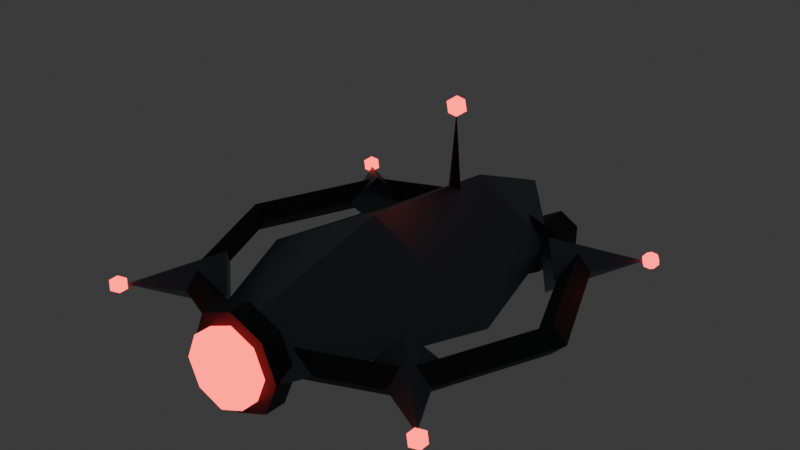 # Source: SeekerDrone.blend  (saved by Blender 5.1.30; exported with 4.5.12 LTS)
import bpy
from mathutils import Matrix  # noqa: F401  (used for matrix-valued properties, if any)

bpy.ops.wm.read_factory_settings(use_empty=True)
scene = bpy.context.scene
scene.name = 'Scene'

# ---- materials (node trees are filled in below, after node groups)
mat_drone_gunmetal = bpy.data.materials.new('Drone_Gunmetal')
mat_drone_dark = bpy.data.materials.new('Drone_Dark')
mat_drone_eye = bpy.data.materials.new('Drone_Eye')

# ---- material node trees
mat_drone_gunmetal.use_nodes = True; mat_drone_gunmetal.node_tree.nodes.clear()
_N = mat_drone_gunmetal.node_tree.nodes; _L = mat_drone_gunmetal.node_tree.links
n0 = _N.new('ShaderNodeBsdfPrincipled'); n0.name = 'Principled BSDF'; n0.location = (-200, 100)
n0.inputs[0].default_value = (0.14, 0.16, 0.19, 1.0)
n0.inputs[1].default_value = 0.7
n0.inputs[2].default_value = 0.45
n1 = _N.new('ShaderNodeOutputMaterial'); n1.name = 'Material Output'; n1.location = (200, 100)
_L.new(n0.outputs[0], n1.inputs[0])
n1.is_active_output = True
mat_drone_dark.use_nodes = True; mat_drone_dark.node_tree.nodes.clear()
_N = mat_drone_dark.node_tree.nodes; _L = mat_drone_dark.node_tree.links
n0 = _N.new('ShaderNodeBsdfPrincipled'); n0.name = 'Principled BSDF'; n0.location = (-200, 100)
n0.inputs[0].default_value = (0.03, 0.035, 0.045, 1.0)
n0.inputs[1].default_value = 0.4
n0.inputs[2].default_value = 0.6
n1 = _N.new('ShaderNodeOutputMaterial'); n1.name = 'Material Output'; n1.location = (200, 100)
_L.new(n0.outputs[0], n1.inputs[0])
n1.is_active_output = True
mat_drone_eye.use_nodes = True; mat_drone_eye.node_tree.nodes.clear()
_N = mat_drone_eye.node_tree.nodes; _L = mat_drone_eye.node_tree.links
n0 = _N.new('ShaderNodeBsdfPrincipled'); n0.name = 'Principled BSDF'; n0.location = (-200, 100)
n0.inputs[0].default_value = (0.9, 0.02, 0.02, 1.0)
n0.inputs[2].default_value = 0.6
n0.inputs[27].default_value = (1.0, 0.05, 0.05, 1.0)
n0.inputs[28].default_value = 4.0
n1 = _N.new('ShaderNodeOutputMaterial'); n1.name = 'Material Output'; n1.location = (200, 100)
_L.new(n0.outputs[0], n1.inputs[0])
n1.is_active_output = True

# ---- world
world_world = bpy.data.worlds.new('World'); scene.world = world_world
world_world.use_nodes = True; world_world.node_tree.nodes.clear()
_N = world_world.node_tree.nodes; _L = world_world.node_tree.links
n0 = _N.new('ShaderNodeOutputWorld'); n0.name = 'World Output'; n0.location = (200, 100)
n1 = _N.new('ShaderNodeBackground'); n1.name = 'Background'; n1.location = (-200, 100)
n1.inputs[0].default_value = (0.05088, 0.05088, 0.05088, 1.0)
_L.new(n1.outputs[0], n0.inputs[0])
n0.is_active_output = True
world_world.color = (0.05088, 0.05088, 0.05088)
world_world.sun_shadow_jitter_overblur = 0.0

# ---- meshes
me_hull = bpy.data.meshes.new('Hull')
me_hull.from_pydata([(0.12, -0.5, 0.0), (0.0, -0.5, 0.07), (-0.12, -0.5, 0.0), (0.0, -0.5, -0.06), (0.3, -0.1, 0.0), (0.0, -0.1, 0.16), (-0.3, -0.1, 0.0), (0.0, -0.1, -0.14), (0.2, 0.28, 0.0), (0.0, 0.28, 0.12), (-0.2, 0.28, 0.0), (0.0, 0.28, -0.1), (0.0, 0.52, 0.02), (0.0, -0.46, 0.115), (0.0, -0.51, 0.115), (0.08132, -0.46, 0.08132), (0.08132, -0.51, 0.08132), (0.115, -0.46, 1.093e-09), (0.115, -0.51, -1.093e-09), (0.08132, -0.46, -0.08132), (0.08132, -0.51, -0.08132), (0.0, -0.46, -0.115), (0.0, -0.51, -0.115), (-0.08132, -0.46, -0.08132), (-0.08132, -0.51, -0.08132), (-0.115, -0.46, 1.093e-09), (-0.115, -0.51, -1.093e-09), (-0.08132, -0.46, 0.08132), (-0.08132, -0.51, 0.08132), (0.13, 0.44, 0.005), (0.13, 0.28, 0.005), (0.1776, 0.44, -0.0225), (0.1776, 0.28, -0.0225), (0.1776, 0.44, -0.0775), (0.1776, 0.28, -0.0775), (0.13, 0.44, -0.105), (0.13, 0.28, -0.105), (0.08237, 0.44, -0.0775), (0.08237, 0.28, -0.0775), (0.08237, 0.44, -0.0225), (0.08237, 0.28, -0.0225), (-0.13, 0.44, 0.005), (-0.13, 0.28, 0.005), (-0.08237, 0.44, -0.0225), (-0.08237, 0.28, -0.0225), (-0.08237, 0.44, -0.0775), (-0.08237, 0.28, -0.0775), (-0.13, 0.44, -0.105), (-0.13, 0.28, -0.105), (-0.1776, 0.44, -0.0775), (-0.1776, 0.28, -0.0775), (-0.1776, 0.44, -0.0225), (-0.1776, 0.28, -0.0225), (0.0, 0.2, 0.09), (0.02, 0.18, 0.09), (0.0, 0.16, 0.09), (-0.02, 0.18, 0.09), (0.0, 0.18, 0.31)], [], [(0, 1, 2, 3), (0, 4, 5, 1), (1, 5, 6, 2), (2, 6, 7, 3), (3, 7, 4, 0), (4, 8, 9, 5), (5, 9, 10, 6), (6, 10, 11, 7), (7, 11, 8, 4), (8, 12, 9), (9, 12, 10), (10, 12, 11), (11, 12, 8), (13, 14, 16, 15), (15, 16, 18, 17), (17, 18, 20, 19), (19, 20, 22, 21), (21, 22, 24, 23), (23, 24, 26, 25), (16, 14, 28, 26, 24, 22, 20, 18), (25, 26, 28, 27), (27, 28, 14, 13), (13, 15, 17, 19, 21, 23, 25, 27), (29, 30, 32, 31), (31, 32, 34, 33), (33, 34, 36, 35), (35, 36, 38, 37), (32, 30, 40, 38, 36, 34), (37, 38, 40, 39), (39, 40, 30, 29), (29, 31, 33, 35, 37, 39), (41, 42, 44, 43), (43, 44, 46, 45), (45, 46, 48, 47), (47, 48, 50, 49), (44, 42, 52, 50, 48, 46), (49, 50, 52, 51), (51, 52, 42, 41), (41, 43, 45, 47, 49, 51), (53, 57, 54), (54, 57, 55), (53, 54, 55, 56), (55, 57, 56), (56, 57, 53)])
me_hull.polygons.foreach_set('material_index', [0, 0, 0, 0, 0, 0, 0, 0, 0, 0, 0, 0, 0, 1, 1, 1, 1, 1, 1, 1, 1, 1, 1, 1, 1, 1, 1, 1, 1, 1, 1, 1, 1, 1, 1, 1, 1, 1, 1, 1, 1, 1, 1, 1])
_uv = me_hull.uv_layers.new(name='UVMap')
_uv.uv.foreach_set('vector', [0.0, 0.0, 0.0, 0.0, 0.0, 0.0, 0.0, 0.0, 0.0, 0.0, 0.0, 0.0, 0.0, 0.0, 0.0, 0.0, 0.0, 0.0, 0.0, 0.0, 0.0, 0.0, 0.0, 0.0, 0.0, 0.0, 0.0, 0.0, 0.0, 0.0, 0.0, 0.0, 0.0, 0.0, 0.0, 0.0, 0.0, 0.0, 0.0, 0.0, 0.0, 0.0, 0.0, 0.0, 0.0, 0.0, 0.0, 0.0, 0.0, 0.0, 0.0, 0.0, 0.0, 0.0, 0.0, 0.0, 0.0, 0.0, 0.0, 0.0, 0.0, 0.0, 0.0, 0.0, 0.0, 0.0, 0.0, 0.0, 0.0, 0.0, 0.0, 0.0, 0.0, 0.0, 0.0, 0.0, 0.0, 0.0, 0.0, 0.0, 0.0, 0.0, 0.0, 0.0, 0.0, 0.0, 0.0, 0.0, 0.0, 0.0, 0.0, 0.0, 0.0, 0.0, 0.0, 0.0, 1.0, 0.5, 1.0, 1.0, 0.875, 1.0, 0.875, 0.5, 0.875, 0.5, 0.875, 1.0, 0.75, 1.0, 0.75, 0.5, 0.75, 0.5, 0.75, 1.0, 0.625, 1.0, 0.625, 0.5, 0.625, 0.5, 0.625, 1.0, 0.5, 1.0, 0.5, 0.5, 0.5, 0.5, 0.5, 1.0, 0.375, 1.0, 0.375, 0.5, 0.375, 0.5, 0.375, 1.0, 0.25, 1.0, 0.25, 0.5, 0.4197, 0.4197, 0.25, 0.49, 0.08029, 0.4197, 0.01, 0.25, 0.08029, 0.08029, 0.25, 0.01, 0.4197, 0.08029, 0.49, 0.25, 0.25, 0.5, 0.25, 1.0, 0.125, 1.0, 0.125, 0.5, 0.125, 0.5, 0.125, 1.0, 0.0, 1.0, 0.0, 0.5, 0.75, 0.49, 0.9197, 0.4197, 0.99, 0.25, 0.9197, 0.08029, 0.75, 0.01, 0.5803, 0.08029, 0.51, 0.25, 0.5803, 0.4197, 1.0, 0.5, 1.0, 1.0, 0.8333, 1.0, 0.8333, 0.5, 0.8333, 0.5, 0.8333, 1.0, 0.6667, 1.0, 0.6667, 0.5, 0.6667, 0.5, 0.6667, 1.0, 0.5, 1.0, 0.5, 0.5, 0.5, 0.5, 0.5, 1.0, 0.3333, 1.0, 0.3333, 0.5, 0.4578, 0.37, 0.25, 0.49, 0.04215, 0.37, 0.04215, 0.13, 0.25, 0.01, 0.4578, 0.13, 0.3333, 0.5, 0.3333, 1.0, 0.1667, 1.0, 0.1667, 0.5, 0.1667, 0.5, 0.1667, 1.0, -8.941e-08, 1.0, -8.941e-08, 0.5, 0.75, 0.49, 0.9578, 0.37, 0.9578, 0.13, 0.75, 0.01, 0.5422, 0.13, 0.5422, 0.37, 1.0, 0.5, 1.0, 1.0, 0.8333, 1.0, 0.8333, 0.5, 0.8333, 0.5, 0.8333, 1.0, 0.6667, 1.0, 0.6667, 0.5, 0.6667, 0.5, 0.6667, 1.0, 0.5, 1.0, 0.5, 0.5, 0.5, 0.5, 0.5, 1.0, 0.3333, 1.0, 0.3333, 0.5, 0.4578, 0.37, 0.25, 0.49, 0.04215, 0.37, 0.04215, 0.13, 0.25, 0.01, 0.4578, 0.13, 0.3333, 0.5, 0.3333, 1.0, 0.1667, 1.0, 0.1667, 0.5, 0.1667, 0.5, 0.1667, 1.0, -8.941e-08, 1.0, -8.941e-08, 0.5, 0.75, 0.49, 0.9578, 0.37, 0.9578, 0.13, 0.75, 0.01, 0.5422, 0.13, 0.5422, 0.37, 0.25, 0.49, 0.25, 0.25, 0.49, 0.25, 0.49, 0.25, 0.25, 0.25, 0.25, 0.01, 0.75, 0.49, 0.99, 0.25, 0.75, 0.01, 0.51, 0.25, 0.25, 0.01, 0.25, 0.25, 0.01, 0.25, 0.01, 0.25, 0.25, 0.25, 0.25, 0.49])
me_hull.materials.append(mat_drone_gunmetal)
me_hull.materials.append(mat_drone_dark)
me_hull.update()
me_cylinder = bpy.data.meshes.new('Cylinder')
me_cylinder.from_pydata([(0.0, 0.04, 0.085), (0.0, -0.04, 0.085), (0.0601, 0.04, 0.0601), (0.0601, -0.04, 0.0601), (0.085, 0.04, 1.748e-09), (0.085, -0.04, -1.748e-09), (0.0601, 0.04, -0.0601), (0.0601, -0.04, -0.0601), (0.0, 0.04, -0.085), (0.0, -0.04, -0.085), (-0.0601, 0.04, -0.0601), (-0.0601, -0.04, -0.0601), (-0.085, 0.04, 1.748e-09), (-0.085, -0.04, -1.748e-09), (-0.0601, 0.04, 0.0601), (-0.0601, -0.04, 0.0601), (0.13, 0.965, -0.01), (0.13, 0.945, -0.01), (0.1646, 0.965, -0.03), (0.1646, 0.945, -0.03), (0.1646, 0.965, -0.07), (0.1646, 0.945, -0.07), (0.13, 0.965, -0.09), (0.13, 0.945, -0.09), (0.09536, 0.965, -0.07), (0.09536, 0.945, -0.07), (0.09536, 0.965, -0.03), (0.09536, 0.945, -0.03), (-0.13, 0.965, -0.01), (-0.13, 0.945, -0.01), (-0.09536, 0.965, -0.03), (-0.09536, 0.945, -0.03), (-0.09536, 0.965, -0.07), (-0.09536, 0.945, -0.07), (-0.13, 0.965, -0.09), (-0.13, 0.945, -0.09), (-0.1646, 0.965, -0.07), (-0.1646, 0.945, -0.07), (-0.1646, 0.965, -0.03), (-0.1646, 0.945, -0.03), (0.0, 0.69, 0.295), (0.01809, 0.6769, 0.3088), (-0.00691, 0.6687, 0.3088), (-0.02236, 0.69, 0.3088), (-0.00691, 0.7113, 0.3088), (0.01809, 0.7031, 0.3088), (0.00691, 0.6687, 0.3312), (-0.01809, 0.6769, 0.3312), (-0.01809, 0.7031, 0.3312), (0.00691, 0.7113, 0.3312), (0.02236, 0.69, 0.3312), (0.0, 0.69, 0.345)], [], [(0, 1, 3, 2), (2, 3, 5, 4), (4, 5, 7, 6), (6, 7, 9, 8), (8, 9, 11, 10), (10, 11, 13, 12), (3, 1, 15, 13, 11, 9, 7, 5), (12, 13, 15, 14), (14, 15, 1, 0), (0, 2, 4, 6, 8, 10, 12, 14), (16, 17, 19, 18), (18, 19, 21, 20), (20, 21, 23, 22), (22, 23, 25, 24), (19, 17, 27, 25, 23, 21), (24, 25, 27, 26), (26, 27, 17, 16), (16, 18, 20, 22, 24, 26), (28, 29, 31, 30), (30, 31, 33, 32), (32, 33, 35, 34), (34, 35, 37, 36), (31, 29, 39, 37, 35, 33), (36, 37, 39, 38), (38, 39, 29, 28), (28, 30, 32, 34, 36, 38), (40, 41, 42), (41, 40, 45), (40, 42, 43), (40, 43, 44), (40, 44, 45), (41, 45, 50), (42, 41, 46), (43, 42, 47), (44, 43, 48), (45, 44, 49), (41, 50, 46), (42, 46, 47), (43, 47, 48), (44, 48, 49), (45, 49, 50), (46, 50, 51), (47, 46, 51), (48, 47, 51), (49, 48, 51), (50, 49, 51)])
_uv = me_cylinder.uv_layers.new(name='UVMap')
_uv.uv.foreach_set('vector', [1.0, 0.5, 1.0, 1.0, 0.875, 1.0, 0.875, 0.5, 0.875, 0.5, 0.875, 1.0, 0.75, 1.0, 0.75, 0.5, 0.75, 0.5, 0.75, 1.0, 0.625, 1.0, 0.625, 0.5, 0.625, 0.5, 0.625, 1.0, 0.5, 1.0, 0.5, 0.5, 0.5, 0.5, 0.5, 1.0, 0.375, 1.0, 0.375, 0.5, 0.375, 0.5, 0.375, 1.0, 0.25, 1.0, 0.25, 0.5, 0.4197, 0.4197, 0.25, 0.49, 0.08029, 0.4197, 0.01, 0.25, 0.08029, 0.08029, 0.25, 0.01, 0.4197, 0.08029, 0.49, 0.25, 0.25, 0.5, 0.25, 1.0, 0.125, 1.0, 0.125, 0.5, 0.125, 0.5, 0.125, 1.0, 0.0, 1.0, 0.0, 0.5, 0.75, 0.49, 0.9197, 0.4197, 0.99, 0.25, 0.9197, 0.08029, 0.75, 0.01, 0.5803, 0.08029, 0.51, 0.25, 0.5803, 0.4197, 1.0, 0.5, 1.0, 1.0, 0.8333, 1.0, 0.8333, 0.5, 0.8333, 0.5, 0.8333, 1.0, 0.6667, 1.0, 0.6667, 0.5, 0.6667, 0.5, 0.6667, 1.0, 0.5, 1.0, 0.5, 0.5, 0.5, 0.5, 0.5, 1.0, 0.3333, 1.0, 0.3333, 0.5, 0.4578, 0.37, 0.25, 0.49, 0.04215, 0.37, 0.04215, 0.13, 0.25, 0.01, 0.4578, 0.13, 0.3333, 0.5, 0.3333, 1.0, 0.1667, 1.0, 0.1667, 0.5, 0.1667, 0.5, 0.1667, 1.0, -8.941e-08, 1.0, -8.941e-08, 0.5, 0.75, 0.49, 0.9578, 0.37, 0.9578, 0.13, 0.75, 0.01, 0.5422, 0.13, 0.5422, 0.37, 1.0, 0.5, 1.0, 1.0, 0.8333, 1.0, 0.8333, 0.5, 0.8333, 0.5, 0.8333, 1.0, 0.6667, 1.0, 0.6667, 0.5, 0.6667, 0.5, 0.6667, 1.0, 0.5, 1.0, 0.5, 0.5, 0.5, 0.5, 0.5, 1.0, 0.3333, 1.0, 0.3333, 0.5, 0.4578, 0.37, 0.25, 0.49, 0.04215, 0.37, 0.04215, 0.13, 0.25, 0.01, 0.4578, 0.13, 0.3333, 0.5, 0.3333, 1.0, 0.1667, 1.0, 0.1667, 0.5, 0.1667, 0.5, 0.1667, 1.0, -8.941e-08, 1.0, -8.941e-08, 0.5, 0.75, 0.49, 0.9578, 0.37, 0.9578, 0.13, 0.75, 0.01, 0.5422, 0.13, 0.5422, 0.37, 0.1818, 0.0, 0.2727, 0.1575, 0.09091, 0.1575, 0.2727, 0.1575, 0.3636, 0.0, 0.4545, 0.1575, 0.9091, 0.0, 1.0, 0.1575, 0.8182, 0.1575, 0.7273, 0.0, 0.8182, 0.1575, 0.6364, 0.1575, 0.5455, 0.0, 0.6364, 0.1575, 0.4545, 0.1575, 0.2727, 0.1575, 0.4545, 0.1575, 0.3636, 0.3149, 0.09091, 0.1575, 0.2727, 0.1575, 0.1818, 0.3149, 0.8182, 0.1575, 1.0, 0.1575, 0.9091, 0.3149, 0.6364, 0.1575, 0.8182, 0.1575, 0.7273, 0.3149, 0.4545, 0.1575, 0.6364, 0.1575, 0.5455, 0.3149, 0.2727, 0.1575, 0.3636, 0.3149, 0.1818, 0.3149, 0.09091, 0.1575, 0.1818, 0.3149, 0.0, 0.3149, 0.8182, 0.1575, 0.9091, 0.3149, 0.7273, 0.3149, 0.6364, 0.1575, 0.7273, 0.3149, 0.5455, 0.3149, 0.4545, 0.1575, 0.5455, 0.3149, 0.3636, 0.3149, 0.1818, 0.3149, 0.3636, 0.3149, 0.2727, 0.4724, 0.0, 0.3149, 0.1818, 0.3149, 0.09091, 0.4724, 0.7273, 0.3149, 0.9091, 0.3149, 0.8182, 0.4724, 0.5455, 0.3149, 0.7273, 0.3149, 0.6364, 0.4724, 0.3636, 0.3149, 0.5455, 0.3149, 0.4545, 0.4724])
me_cylinder.materials.append(mat_drone_eye)
me_cylinder.update()
me_torus = bpy.data.meshes.new('Torus')
me_torus.from_pydata([(0.455, 0.0, 0.0), (0.42, 0.0, 0.035), (0.385, 0.0, 4.286e-18), (0.42, 0.0, -0.035), (0.3217, 0.3217, 0.0), (0.297, 0.297, 0.035), (0.2722, 0.2722, 4.286e-18), (0.297, 0.297, -0.035), (3.435e-08, 0.455, 0.0), (3.171e-08, 0.42, 0.035), (2.907e-08, 0.385, 4.286e-18), (3.171e-08, 0.42, -0.035), (-0.3217, 0.3217, 0.0), (-0.297, 0.297, 0.035), (-0.2722, 0.2722, 4.286e-18), (-0.297, 0.297, -0.035), (-0.455, 3.978e-08, 0.0), (-0.42, 3.672e-08, 0.035), (-0.385, 3.366e-08, 4.286e-18), (-0.42, 3.672e-08, -0.035), (-0.3217, -0.3217, 0.0), (-0.297, -0.297, 0.035), (-0.2722, -0.2722, 4.286e-18), (-0.297, -0.297, -0.035), (3.435e-08, -0.455, 0.0), (3.171e-08, -0.42, 0.035), (2.907e-08, -0.385, 4.286e-18), (3.171e-08, -0.42, -0.035), (0.3217, -0.3217, 0.0), (0.297, -0.297, 0.035), (0.2722, -0.2722, 4.286e-18), (0.297, -0.297, -0.035), (0.198, 0.297, 4.808e-09), (0.2475, 0.2475, -0.07), (0.297, 0.198, 4.808e-09), (0.2475, 0.2475, 0.07), (0.4031, 0.4031, -4.808e-09), (-0.297, 0.198, 4.808e-09), (-0.2475, 0.2475, -0.07), (-0.198, 0.297, 4.808e-09), (-0.2475, 0.2475, 0.07), (-0.4031, 0.4031, -4.808e-09), (-0.198, -0.297, 4.808e-09), (-0.2475, -0.2475, -0.07), (-0.297, -0.198, 4.808e-09), (-0.2475, -0.2475, 0.07), (-0.4031, -0.4031, -4.808e-09), (0.297, -0.198, 4.808e-09), (0.2475, -0.2475, -0.07), (0.198, -0.297, 4.808e-09), (0.2475, -0.2475, 0.07), (0.4031, -0.4031, -4.808e-09), (0.4137, 0.4137, -0.022), (0.4296, 0.4021, -0.009839), (0.4076, 0.3949, -0.009839), (0.394, 0.4137, -0.009839), (0.4076, 0.4324, -0.009839), (0.4296, 0.4252, -0.009839), (0.4197, 0.3949, 0.009839), (0.3977, 0.4021, 0.009839), (0.3977, 0.4252, 0.009839), (0.4197, 0.4324, 0.009839), (0.4333, 0.4137, 0.009839), (0.4137, 0.4137, 0.022), (-0.4137, 0.4137, -0.022), (-0.3977, 0.4021, -0.009839), (-0.4197, 0.3949, -0.009839), (-0.4333, 0.4137, -0.009839), (-0.4197, 0.4324, -0.009839), (-0.3977, 0.4252, -0.009839), (-0.4076, 0.3949, 0.009839), (-0.4296, 0.4021, 0.009839), (-0.4296, 0.4252, 0.009839), (-0.4076, 0.4324, 0.009839), (-0.394, 0.4137, 0.009839), (-0.4137, 0.4137, 0.022), (-0.4137, -0.4137, -0.022), (-0.3977, -0.4252, -0.009839), (-0.4197, -0.4324, -0.009839), (-0.4333, -0.4137, -0.009839), (-0.4197, -0.3949, -0.009839), (-0.3977, -0.4021, -0.009839), (-0.4076, -0.4324, 0.009839), (-0.4296, -0.4252, 0.009839), (-0.4296, -0.4021, 0.009839), (-0.4076, -0.3949, 0.009839), (-0.394, -0.4137, 0.009839), (-0.4137, -0.4137, 0.022), (0.4137, -0.4137, -0.022), (0.4296, -0.4252, -0.009839), (0.4076, -0.4324, -0.009839), (0.394, -0.4137, -0.009839), (0.4076, -0.3949, -0.009839), (0.4296, -0.4021, -0.009839), (0.4197, -0.4324, 0.009839), (0.3977, -0.4252, 0.009839), (0.3977, -0.4021, 0.009839), (0.4197, -0.3949, 0.009839), (0.4333, -0.4137, 0.009839), (0.4137, -0.4137, 0.022)], [], [(0, 4, 5, 1), (1, 5, 6, 2), (2, 6, 7, 3), (3, 7, 4, 0), (4, 8, 9, 5), (5, 9, 10, 6), (6, 10, 11, 7), (7, 11, 8, 4), (8, 12, 13, 9), (9, 13, 14, 10), (10, 14, 15, 11), (11, 15, 12, 8), (12, 16, 17, 13), (13, 17, 18, 14), (14, 18, 19, 15), (15, 19, 16, 12), (16, 20, 21, 17), (17, 21, 22, 18), (18, 22, 23, 19), (19, 23, 20, 16), (20, 24, 25, 21), (21, 25, 26, 22), (22, 26, 27, 23), (23, 27, 24, 20), (24, 28, 29, 25), (25, 29, 30, 26), (26, 30, 31, 27), (27, 31, 28, 24), (28, 0, 1, 29), (29, 1, 2, 30), (30, 2, 3, 31), (31, 3, 0, 28), (32, 36, 33), (33, 36, 34), (32, 33, 34, 35), (34, 36, 35), (35, 36, 32), (37, 41, 38), (38, 41, 39), (37, 38, 39, 40), (39, 41, 40), (40, 41, 37), (42, 46, 43), (43, 46, 44), (42, 43, 44, 45), (44, 46, 45), (45, 46, 42), (47, 51, 48), (48, 51, 49), (47, 48, 49, 50), (49, 51, 50), (50, 51, 47), (52, 53, 54), (53, 52, 57), (52, 54, 55), (52, 55, 56), (52, 56, 57), (53, 57, 62), (54, 53, 58), (55, 54, 59), (56, 55, 60), (57, 56, 61), (53, 62, 58), (54, 58, 59), (55, 59, 60), (56, 60, 61), (57, 61, 62), (58, 62, 63), (59, 58, 63), (60, 59, 63), (61, 60, 63), (62, 61, 63), (64, 65, 66), (65, 64, 69), (64, 66, 67), (64, 67, 68), (64, 68, 69), (65, 69, 74), (66, 65, 70), (67, 66, 71), (68, 67, 72), (69, 68, 73), (65, 74, 70), (66, 70, 71), (67, 71, 72), (68, 72, 73), (69, 73, 74), (70, 74, 75), (71, 70, 75), (72, 71, 75), (73, 72, 75), (74, 73, 75), (76, 77, 78), (77, 76, 81), (76, 78, 79), (76, 79, 80), (76, 80, 81), (77, 81, 86), (78, 77, 82), (79, 78, 83), (80, 79, 84), (81, 80, 85), (77, 86, 82), (78, 82, 83), (79, 83, 84), (80, 84, 85), (81, 85, 86), (82, 86, 87), (83, 82, 87), (84, 83, 87), (85, 84, 87), (86, 85, 87), (88, 89, 90), (89, 88, 93), (88, 90, 91), (88, 91, 92), (88, 92, 93), (89, 93, 98), (90, 89, 94), (91, 90, 95), (92, 91, 96), (93, 92, 97), (89, 98, 94), (90, 94, 95), (91, 95, 96), (92, 96, 97), (93, 97, 98), (94, 98, 99), (95, 94, 99), (96, 95, 99), (97, 96, 99), (98, 97, 99)])
me_torus.polygons.foreach_set('material_index', [0, 0, 0, 0, 0, 0, 0, 0, 0, 0, 0, 0, 0, 0, 0, 0, 0, 0, 0, 0, 0, 0, 0, 0, 0, 0, 0, 0, 0, 0, 0, 0, 1, 1, 1, 1, 1, 1, 1, 1, 1, 1, 1, 1, 1, 1, 1, 1, 1, 1, 1, 1, 2, 2, 2, 2, 2, 2, 2, 2, 2, 2, 2, 2, 2, 2, 2, 2, 2, 2, 2, 2, 2, 2, 2, 2, 2, 2, 2, 2, 2, 2, 2, 2, 2, 2, 2, 2, 2, 2, 2, 2, 2, 2, 2, 2, 2, 2, 2, 2, 2, 2, 2, 2, 2, 2, 2, 2, 2, 2, 2, 2, 2, 2, 2, 2, 2, 2, 2, 2, 2, 2, 2, 2, 2, 2, 2, 2, 2, 2, 2, 2])
_uv = me_torus.uv_layers.new(name='UVMap')
_uv.uv.foreach_set('vector', [0.5, 0.5, 0.625, 0.5, 0.625, 0.75, 0.5, 0.75, 0.5, 0.75, 0.625, 0.75, 0.625, 1.0, 0.5, 1.0, 0.5, 0.0, 0.625, 0.0, 0.625, 0.25, 0.5, 0.25, 0.5, 0.25, 0.625, 0.25, 0.625, 0.5, 0.5, 0.5, 0.625, 0.5, 0.75, 0.5, 0.75, 0.75, 0.625, 0.75, 0.625, 0.75, 0.75, 0.75, 0.75, 1.0, 0.625, 1.0, 0.625, 0.0, 0.75, 0.0, 0.75, 0.25, 0.625, 0.25, 0.625, 0.25, 0.75, 0.25, 0.75, 0.5, 0.625, 0.5, 0.75, 0.5, 0.875, 0.5, 0.875, 0.75, 0.75, 0.75, 0.75, 0.75, 0.875, 0.75, 0.875, 1.0, 0.75, 1.0, 0.75, 0.0, 0.875, 0.0, 0.875, 0.25, 0.75, 0.25, 0.75, 0.25, 0.875, 0.25, 0.875, 0.5, 0.75, 0.5, 0.875, 0.5, 1.0, 0.5, 1.0, 0.75, 0.875, 0.75, 0.875, 0.75, 1.0, 0.75, 1.0, 1.0, 0.875, 1.0, 0.875, 0.0, 1.0, 0.0, 1.0, 0.25, 0.875, 0.25, 0.875, 0.25, 1.0, 0.25, 1.0, 0.5, 0.875, 0.5, 0.0, 0.5, 0.125, 0.5, 0.125, 0.75, 0.0, 0.75, 0.0, 0.75, 0.125, 0.75, 0.125, 1.0, 0.0, 1.0, 0.0, 0.0, 0.125, 0.0, 0.125, 0.25, 0.0, 0.25, 0.0, 0.25, 0.125, 0.25, 0.125, 0.5, 0.0, 0.5, 0.125, 0.5, 0.25, 0.5, 0.25, 0.75, 0.125, 0.75, 0.125, 0.75, 0.25, 0.75, 0.25, 1.0, 0.125, 1.0, 0.125, 0.0, 0.25, 0.0, 0.25, 0.25, 0.125, 0.25, 0.125, 0.25, 0.25, 0.25, 0.25, 0.5, 0.125, 0.5, 0.25, 0.5, 0.375, 0.5, 0.375, 0.75, 0.25, 0.75, 0.25, 0.75, 0.375, 0.75, 0.375, 1.0, 0.25, 1.0, 0.25, 0.0, 0.375, 0.0, 0.375, 0.25, 0.25, 0.25, 0.25, 0.25, 0.375, 0.25, 0.375, 0.5, 0.25, 0.5, 0.375, 0.5, 0.5, 0.5, 0.5, 0.75, 0.375, 0.75, 0.375, 0.75, 0.5, 0.75, 0.5, 1.0, 0.375, 1.0, 0.375, 0.0, 0.5, 0.0, 0.5, 0.25, 0.375, 0.25, 0.375, 0.25, 0.5, 0.25, 0.5, 0.5, 0.375, 0.5, 0.25, 0.49, 0.25, 0.25, 0.49, 0.25, 0.49, 0.25, 0.25, 0.25, 0.25, 0.01, 0.75, 0.49, 0.99, 0.25, 0.75, 0.01, 0.51, 0.25, 0.25, 0.01, 0.25, 0.25, 0.01, 0.25, 0.01, 0.25, 0.25, 0.25, 0.25, 0.49, 0.25, 0.49, 0.25, 0.25, 0.49, 0.25, 0.49, 0.25, 0.25, 0.25, 0.25, 0.01, 0.75, 0.49, 0.99, 0.25, 0.75, 0.01, 0.51, 0.25, 0.25, 0.01, 0.25, 0.25, 0.01, 0.25, 0.01, 0.25, 0.25, 0.25, 0.25, 0.49, 0.25, 0.49, 0.25, 0.25, 0.49, 0.25, 0.49, 0.25, 0.25, 0.25, 0.25, 0.01, 0.75, 0.49, 0.99, 0.25, 0.75, 0.01, 0.51, 0.25, 0.25, 0.01, 0.25, 0.25, 0.01, 0.25, 0.01, 0.25, 0.25, 0.25, 0.25, 0.49, 0.25, 0.49, 0.25, 0.25, 0.49, 0.25, 0.49, 0.25, 0.25, 0.25, 0.25, 0.01, 0.75, 0.49, 0.99, 0.25, 0.75, 0.01, 0.51, 0.25, 0.25, 0.01, 0.25, 0.25, 0.01, 0.25, 0.01, 0.25, 0.25, 0.25, 0.25, 0.49, 0.1818, 0.0, 0.2727, 0.1575, 0.09091, 0.1575, 0.2727, 0.1575, 0.3636, 0.0, 0.4545, 0.1575, 0.9091, 0.0, 1.0, 0.1575, 0.8182, 0.1575, 0.7273, 0.0, 0.8182, 0.1575, 0.6364, 0.1575, 0.5455, 0.0, 0.6364, 0.1575, 0.4545, 0.1575, 0.2727, 0.1575, 0.4545, 0.1575, 0.3636, 0.3149, 0.09091, 0.1575, 0.2727, 0.1575, 0.1818, 0.3149, 0.8182, 0.1575, 1.0, 0.1575, 0.9091, 0.3149, 0.6364, 0.1575, 0.8182, 0.1575, 0.7273, 0.3149, 0.4545, 0.1575, 0.6364, 0.1575, 0.5455, 0.3149, 0.2727, 0.1575, 0.3636, 0.3149, 0.1818, 0.3149, 0.09091, 0.1575, 0.1818, 0.3149, 0.0, 0.3149, 0.8182, 0.1575, 0.9091, 0.3149, 0.7273, 0.3149, 0.6364, 0.1575, 0.7273, 0.3149, 0.5455, 0.3149, 0.4545, 0.1575, 0.5455, 0.3149, 0.3636, 0.3149, 0.1818, 0.3149, 0.3636, 0.3149, 0.2727, 0.4724, 0.0, 0.3149, 0.1818, 0.3149, 0.09091, 0.4724, 0.7273, 0.3149, 0.9091, 0.3149, 0.8182, 0.4724, 0.5455, 0.3149, 0.7273, 0.3149, 0.6364, 0.4724, 0.3636, 0.3149, 0.5455, 0.3149, 0.4545, 0.4724, 0.1818, 0.0, 0.2727, 0.1575, 0.09091, 0.1575, 0.2727, 0.1575, 0.3636, 0.0, 0.4545, 0.1575, 0.9091, 0.0, 1.0, 0.1575, 0.8182, 0.1575, 0.7273, 0.0, 0.8182, 0.1575, 0.6364, 0.1575, 0.5455, 0.0, 0.6364, 0.1575, 0.4545, 0.1575, 0.2727, 0.1575, 0.4545, 0.1575, 0.3636, 0.3149, 0.09091, 0.1575, 0.2727, 0.1575, 0.1818, 0.3149, 0.8182, 0.1575, 1.0, 0.1575, 0.9091, 0.3149, 0.6364, 0.1575, 0.8182, 0.1575, 0.7273, 0.3149, 0.4545, 0.1575, 0.6364, 0.1575, 0.5455, 0.3149, 0.2727, 0.1575, 0.3636, 0.3149, 0.1818, 0.3149, 0.09091, 0.1575, 0.1818, 0.3149, 0.0, 0.3149, 0.8182, 0.1575, 0.9091, 0.3149, 0.7273, 0.3149, 0.6364, 0.1575, 0.7273, 0.3149, 0.5455, 0.3149, 0.4545, 0.1575, 0.5455, 0.3149, 0.3636, 0.3149, 0.1818, 0.3149, 0.3636, 0.3149, 0.2727, 0.4724, 0.0, 0.3149, 0.1818, 0.3149, 0.09091, 0.4724, 0.7273, 0.3149, 0.9091, 0.3149, 0.8182, 0.4724, 0.5455, 0.3149, 0.7273, 0.3149, 0.6364, 0.4724, 0.3636, 0.3149, 0.5455, 0.3149, 0.4545, 0.4724, 0.1818, 0.0, 0.2727, 0.1575, 0.09091, 0.1575, 0.2727, 0.1575, 0.3636, 0.0, 0.4545, 0.1575, 0.9091, 0.0, 1.0, 0.1575, 0.8182, 0.1575, 0.7273, 0.0, 0.8182, 0.1575, 0.6364, 0.1575, 0.5455, 0.0, 0.6364, 0.1575, 0.4545, 0.1575, 0.2727, 0.1575, 0.4545, 0.1575, 0.3636, 0.3149, 0.09091, 0.1575, 0.2727, 0.1575, 0.1818, 0.3149, 0.8182, 0.1575, 1.0, 0.1575, 0.9091, 0.3149, 0.6364, 0.1575, 0.8182, 0.1575, 0.7273, 0.3149, 0.4545, 0.1575, 0.6364, 0.1575, 0.5455, 0.3149, 0.2727, 0.1575, 0.3636, 0.3149, 0.1818, 0.3149, 0.09091, 0.1575, 0.1818, 0.3149, 0.0, 0.3149, 0.8182, 0.1575, 0.9091, 0.3149, 0.7273, 0.3149, 0.6364, 0.1575, 0.7273, 0.3149, 0.5455, 0.3149, 0.4545, 0.1575, 0.5455, 0.3149, 0.3636, 0.3149, 0.1818, 0.3149, 0.3636, 0.3149, 0.2727, 0.4724, 0.0, 0.3149, 0.1818, 0.3149, 0.09091, 0.4724, 0.7273, 0.3149, 0.9091, 0.3149, 0.8182, 0.4724, 0.5455, 0.3149, 0.7273, 0.3149, 0.6364, 0.4724, 0.3636, 0.3149, 0.5455, 0.3149, 0.4545, 0.4724, 0.1818, 0.0, 0.2727, 0.1575, 0.09091, 0.1575, 0.2727, 0.1575, 0.3636, 0.0, 0.4545, 0.1575, 0.9091, 0.0, 1.0, 0.1575, 0.8182, 0.1575, 0.7273, 0.0, 0.8182, 0.1575, 0.6364, 0.1575, 0.5455, 0.0, 0.6364, 0.1575, 0.4545, 0.1575, 0.2727, 0.1575, 0.4545, 0.1575, 0.3636, 0.3149, 0.09091, 0.1575, 0.2727, 0.1575, 0.1818, 0.3149, 0.8182, 0.1575, 1.0, 0.1575, 0.9091, 0.3149, 0.6364, 0.1575, 0.8182, 0.1575, 0.7273, 0.3149, 0.4545, 0.1575, 0.6364, 0.1575, 0.5455, 0.3149, 0.2727, 0.1575, 0.3636, 0.3149, 0.1818, 0.3149, 0.09091, 0.1575, 0.1818, 0.3149, 0.0, 0.3149, 0.8182, 0.1575, 0.9091, 0.3149, 0.7273, 0.3149, 0.6364, 0.1575, 0.7273, 0.3149, 0.5455, 0.3149, 0.4545, 0.1575, 0.5455, 0.3149, 0.3636, 0.3149, 0.1818, 0.3149, 0.3636, 0.3149, 0.2727, 0.4724, 0.0, 0.3149, 0.1818, 0.3149, 0.09091, 0.4724, 0.7273, 0.3149, 0.9091, 0.3149, 0.8182, 0.4724, 0.5455, 0.3149, 0.7273, 0.3149, 0.6364, 0.4724, 0.3636, 0.3149, 0.5455, 0.3149, 0.4545, 0.4724])
me_torus.materials.append(mat_drone_dark)
me_torus.materials.append(mat_drone_gunmetal)
me_torus.materials.append(mat_drone_eye)
me_torus.update()

# ---- objects
ob_hull = bpy.data.objects.new('Hull', me_hull)
ob_eye = bpy.data.objects.new('Eye', me_cylinder)
ob_spinring = bpy.data.objects.new('SpinRing', me_torus)
ob_seekerdrone = bpy.data.objects.new('SeekerDrone', None)

# ---- transforms, parenting, visibility, modifiers, constraints
ob_hull.parent = ob_seekerdrone
ob_hull.location = (0.0, 0.0, 0.0)
ob_eye.parent = ob_seekerdrone
ob_eye.location = (0.0, -0.51, 0.0)
ob_spinring.parent = ob_seekerdrone
ob_spinring.location = (0.0, -0.05, 0.0)
ob_seekerdrone.location = (0.0, 0.0, 0.0)

# ---- collection membership
scene.collection.objects.link(ob_hull)
scene.collection.objects.link(ob_eye)
scene.collection.objects.link(ob_spinring)
scene.collection.objects.link(ob_seekerdrone)

# ---- scene / render settings (as saved in the file)
scene.frame_start = 1; scene.frame_end = 250; scene.frame_set(1)
scene.render.engine = 'BLENDER_EEVEE_NEXT'
scene.render.bake_bias = 0.0
scene.render.bake_samples = 0
scene.cycles.sampling_pattern = 'TABULATED_SOBOL'
scene.eevee.use_volume_custom_range = False
bpy.context.view_layer.update()

# ---- added for rendering (the .blend has no active camera): camera
cam_auto = bpy.data.cameras.new('AutoCamera')
cam_auto.lens = 50.0
cam_auto.sensor_width = 36.0
cam_auto.clip_end = 1000.0
ob_auto_camera = bpy.data.objects.new('AutoCamera', cam_auto)
scene.collection.objects.link(ob_auto_camera)
ob_auto_camera.location = (1.37489, -1.66487, 1.20241)
ob_auto_camera.rotation_euler = (1.09748, -7.21219e-08, 0.694738)
scene.camera = ob_auto_camera
bpy.context.view_layer.update()
